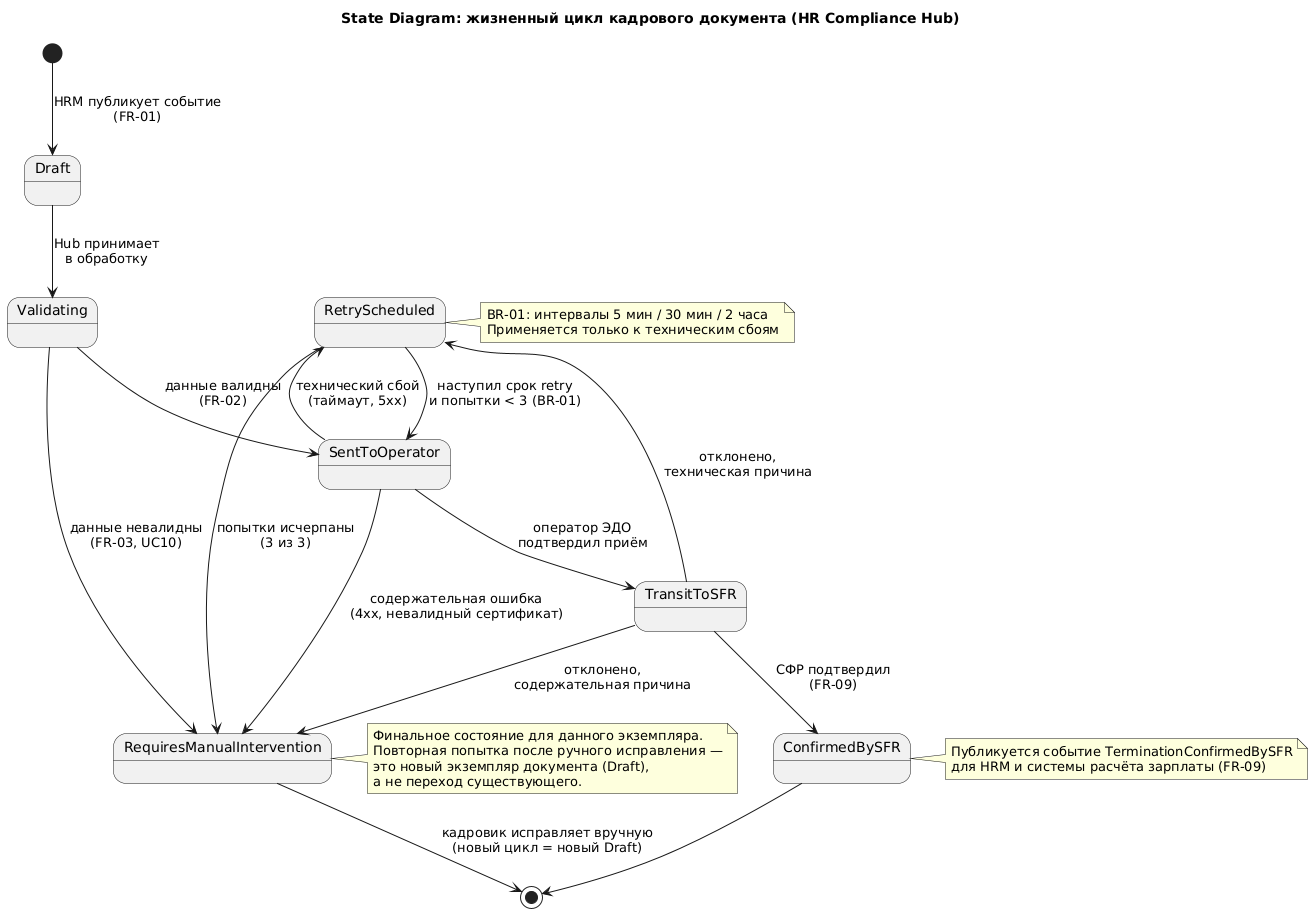

The diagram above was rendered by PlantUML. Its source (embedded in the PNG):
@startuml State_HR_Document_Lifecycle
title State Diagram: жизненный цикл кадрового документа (HR Compliance Hub)

[*] --> Draft : HRM публикует событие\n(FR-01)

Draft --> Validating : Hub принимает\nв обработку

Validating --> RequiresManualIntervention : данные невалидны\n(FR-03, UC10)
Validating --> SentToOperator : данные валидны\n(FR-02)

SentToOperator --> TransitToSFR : оператор ЭДО\nподтвердил приём
SentToOperator --> RetryScheduled : технический сбой\n(таймаут, 5xx)
SentToOperator --> RequiresManualIntervention : содержательная ошибка\n(4xx, невалидный сертификат)

TransitToSFR --> ConfirmedBySFR : СФР подтвердил\n(FR-09)
TransitToSFR --> RetryScheduled : отклонено,\nтехническая причина
TransitToSFR --> RequiresManualIntervention : отклонено,\nсодержательная причина

RetryScheduled --> SentToOperator : наступил срок retry\nи попытки < 3 (BR-01)
RetryScheduled --> RequiresManualIntervention : попытки исчерпаны\n(3 из 3)

ConfirmedBySFR --> [*]
RequiresManualIntervention --> [*] : кадровик исправляет вручную\n(новый цикл = новый Draft)

note right of RetryScheduled
  BR-01: интервалы 5 мин / 30 мин / 2 часа
  Применяется только к техническим сбоям
end note

note right of RequiresManualIntervention
  Финальное состояние для данного экземпляра.
  Повторная попытка после ручного исправления —
  это новый экземпляр документа (Draft),
  а не переход существующего.
end note

note right of ConfirmedBySFR
  Публикуется событие TerminationConfirmedBySFR
  для HRM и системы расчёта зарплаты (FR-09)
end note

@enduml